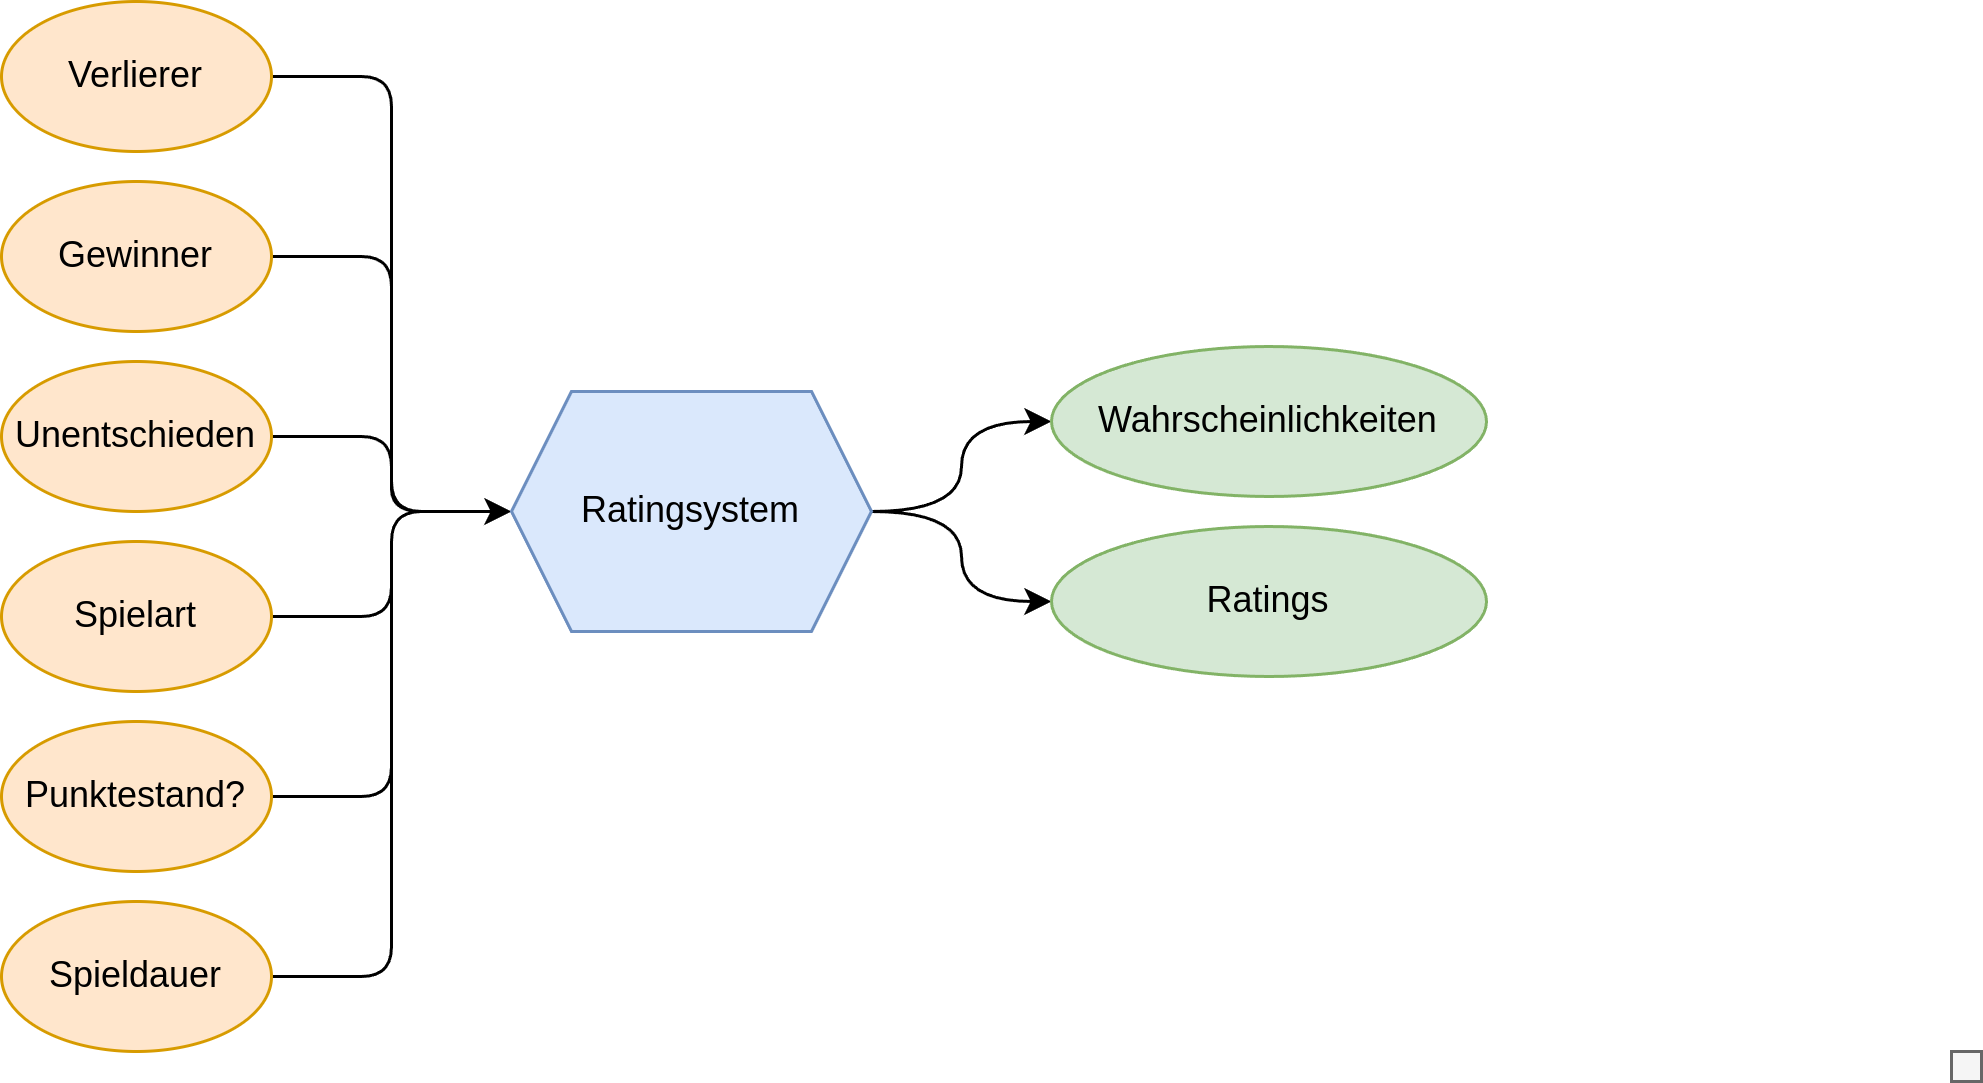

The diagram above was exported from draw.io. Its source (the exported page's mxGraphModel, read from the mxfile embedded in the PNG):
<mxGraphModel dx="1428" dy="764" grid="1" gridSize="10" guides="1" tooltips="1" connect="1" arrows="1" fold="1" page="1" pageScale="1" pageWidth="827" pageHeight="1169" math="0" shadow="0">
  <root>
    <mxCell id="WIyWlLk6GJQsqaUBKTNV-0" />
    <mxCell id="WIyWlLk6GJQsqaUBKTNV-1" parent="WIyWlLk6GJQsqaUBKTNV-0" />
    <mxCell id="O5_8hE4ob5fiawTPfPF2-20" style="edgeStyle=orthogonalEdgeStyle;rounded=1;orthogonalLoop=1;jettySize=auto;html=1;exitX=1;exitY=0.5;exitDx=0;exitDy=0;curved=0;" parent="WIyWlLk6GJQsqaUBKTNV-1" source="O5_8hE4ob5fiawTPfPF2-5" target="O5_8hE4ob5fiawTPfPF2-11" edge="1">
      <mxGeometry relative="1" as="geometry" />
    </mxCell>
    <mxCell id="O5_8hE4ob5fiawTPfPF2-5" value="Unentschieden" style="ellipse;whiteSpace=wrap;html=1;fillColor=#ffe6cc;strokeColor=#d79b00;" parent="WIyWlLk6GJQsqaUBKTNV-1" vertex="1">
      <mxGeometry x="120" y="720" width="90" height="50" as="geometry" />
    </mxCell>
    <mxCell id="O5_8hE4ob5fiawTPfPF2-19" style="edgeStyle=orthogonalEdgeStyle;rounded=1;orthogonalLoop=1;jettySize=auto;html=1;exitX=1;exitY=0.5;exitDx=0;exitDy=0;entryX=0;entryY=0.5;entryDx=0;entryDy=0;curved=0;" parent="WIyWlLk6GJQsqaUBKTNV-1" source="O5_8hE4ob5fiawTPfPF2-6" target="O5_8hE4ob5fiawTPfPF2-11" edge="1">
      <mxGeometry relative="1" as="geometry" />
    </mxCell>
    <mxCell id="O5_8hE4ob5fiawTPfPF2-6" value="Gewinner" style="ellipse;whiteSpace=wrap;html=1;fillColor=#ffe6cc;strokeColor=#d79b00;" parent="WIyWlLk6GJQsqaUBKTNV-1" vertex="1">
      <mxGeometry x="120" y="660" width="90" height="50" as="geometry" />
    </mxCell>
    <mxCell id="O5_8hE4ob5fiawTPfPF2-18" style="edgeStyle=orthogonalEdgeStyle;rounded=1;orthogonalLoop=1;jettySize=auto;html=1;exitX=1;exitY=0.5;exitDx=0;exitDy=0;entryX=0;entryY=0.5;entryDx=0;entryDy=0;curved=0;" parent="WIyWlLk6GJQsqaUBKTNV-1" source="O5_8hE4ob5fiawTPfPF2-7" target="O5_8hE4ob5fiawTPfPF2-11" edge="1">
      <mxGeometry relative="1" as="geometry" />
    </mxCell>
    <mxCell id="O5_8hE4ob5fiawTPfPF2-7" value="Verlierer" style="ellipse;whiteSpace=wrap;html=1;fillColor=#ffe6cc;strokeColor=#d79b00;" parent="WIyWlLk6GJQsqaUBKTNV-1" vertex="1">
      <mxGeometry x="120" y="600" width="90" height="50" as="geometry" />
    </mxCell>
    <mxCell id="O5_8hE4ob5fiawTPfPF2-21" style="edgeStyle=orthogonalEdgeStyle;rounded=1;orthogonalLoop=1;jettySize=auto;html=1;exitX=1;exitY=0.5;exitDx=0;exitDy=0;curved=0;" parent="WIyWlLk6GJQsqaUBKTNV-1" source="O5_8hE4ob5fiawTPfPF2-8" target="O5_8hE4ob5fiawTPfPF2-11" edge="1">
      <mxGeometry relative="1" as="geometry" />
    </mxCell>
    <mxCell id="O5_8hE4ob5fiawTPfPF2-8" value="Spielart" style="ellipse;whiteSpace=wrap;html=1;fillColor=#ffe6cc;strokeColor=#d79b00;" parent="WIyWlLk6GJQsqaUBKTNV-1" vertex="1">
      <mxGeometry x="120" y="780" width="90" height="50" as="geometry" />
    </mxCell>
    <mxCell id="O5_8hE4ob5fiawTPfPF2-22" style="edgeStyle=orthogonalEdgeStyle;rounded=1;orthogonalLoop=1;jettySize=auto;html=1;exitX=1;exitY=0.5;exitDx=0;exitDy=0;entryX=0;entryY=0.5;entryDx=0;entryDy=0;strokeColor=none;curved=0;" parent="WIyWlLk6GJQsqaUBKTNV-1" source="O5_8hE4ob5fiawTPfPF2-9" target="O5_8hE4ob5fiawTPfPF2-11" edge="1">
      <mxGeometry relative="1" as="geometry" />
    </mxCell>
    <mxCell id="O5_8hE4ob5fiawTPfPF2-24" style="edgeStyle=orthogonalEdgeStyle;rounded=1;orthogonalLoop=1;jettySize=auto;html=1;exitX=1;exitY=0.5;exitDx=0;exitDy=0;entryX=0;entryY=0.5;entryDx=0;entryDy=0;curved=0;" parent="WIyWlLk6GJQsqaUBKTNV-1" source="O5_8hE4ob5fiawTPfPF2-9" target="O5_8hE4ob5fiawTPfPF2-11" edge="1">
      <mxGeometry relative="1" as="geometry" />
    </mxCell>
    <mxCell id="O5_8hE4ob5fiawTPfPF2-9" value="Punktestand?" style="ellipse;whiteSpace=wrap;html=1;fillColor=#ffe6cc;strokeColor=#d79b00;" parent="WIyWlLk6GJQsqaUBKTNV-1" vertex="1">
      <mxGeometry x="120" y="840" width="90" height="50" as="geometry" />
    </mxCell>
    <mxCell id="O5_8hE4ob5fiawTPfPF2-23" style="edgeStyle=orthogonalEdgeStyle;rounded=1;orthogonalLoop=1;jettySize=auto;html=1;exitX=1;exitY=0.5;exitDx=0;exitDy=0;entryX=0;entryY=0.5;entryDx=0;entryDy=0;curved=0;" parent="WIyWlLk6GJQsqaUBKTNV-1" source="O5_8hE4ob5fiawTPfPF2-10" target="O5_8hE4ob5fiawTPfPF2-11" edge="1">
      <mxGeometry relative="1" as="geometry" />
    </mxCell>
    <mxCell id="O5_8hE4ob5fiawTPfPF2-10" value="Spieldauer" style="ellipse;whiteSpace=wrap;html=1;fillColor=#ffe6cc;strokeColor=#d79b00;" parent="WIyWlLk6GJQsqaUBKTNV-1" vertex="1">
      <mxGeometry x="120" y="900" width="90" height="50" as="geometry" />
    </mxCell>
    <mxCell id="O5_8hE4ob5fiawTPfPF2-16" style="edgeStyle=orthogonalEdgeStyle;rounded=0;orthogonalLoop=1;jettySize=auto;html=1;exitX=1;exitY=0.5;exitDx=0;exitDy=0;entryX=0;entryY=0.5;entryDx=0;entryDy=0;curved=1;" parent="WIyWlLk6GJQsqaUBKTNV-1" source="O5_8hE4ob5fiawTPfPF2-11" target="O5_8hE4ob5fiawTPfPF2-13" edge="1">
      <mxGeometry relative="1" as="geometry" />
    </mxCell>
    <mxCell id="O5_8hE4ob5fiawTPfPF2-17" style="edgeStyle=orthogonalEdgeStyle;rounded=0;orthogonalLoop=1;jettySize=auto;html=1;exitX=1;exitY=0.5;exitDx=0;exitDy=0;entryX=0;entryY=0.5;entryDx=0;entryDy=0;curved=1;" parent="WIyWlLk6GJQsqaUBKTNV-1" source="O5_8hE4ob5fiawTPfPF2-11" target="O5_8hE4ob5fiawTPfPF2-14" edge="1">
      <mxGeometry relative="1" as="geometry" />
    </mxCell>
    <mxCell id="O5_8hE4ob5fiawTPfPF2-11" value="Ratingsystem" style="shape=hexagon;perimeter=hexagonPerimeter2;whiteSpace=wrap;html=1;fixedSize=1;fillColor=#dae8fc;strokeColor=#6c8ebf;" parent="WIyWlLk6GJQsqaUBKTNV-1" vertex="1">
      <mxGeometry x="290" y="730" width="120" height="80" as="geometry" />
    </mxCell>
    <mxCell id="O5_8hE4ob5fiawTPfPF2-13" value="Wahrscheinlichkeiten" style="ellipse;whiteSpace=wrap;html=1;fillColor=#d5e8d4;strokeColor=#82b366;" parent="WIyWlLk6GJQsqaUBKTNV-1" vertex="1">
      <mxGeometry x="470" y="715" width="145" height="50" as="geometry" />
    </mxCell>
    <mxCell id="O5_8hE4ob5fiawTPfPF2-14" value="Ratings" style="ellipse;whiteSpace=wrap;html=1;fillColor=#d5e8d4;strokeColor=#82b366;" parent="WIyWlLk6GJQsqaUBKTNV-1" vertex="1">
      <mxGeometry x="470" y="775" width="145" height="50" as="geometry" />
    </mxCell>
    <mxCell id="O5_8hE4ob5fiawTPfPF2-29" value="" style="rounded=0;whiteSpace=wrap;html=1;fillColor=#f5f5f5;fontColor=#333333;strokeColor=#666666;" parent="WIyWlLk6GJQsqaUBKTNV-1" vertex="1">
      <mxGeometry x="770" y="950" width="10" height="10" as="geometry" />
    </mxCell>
  </root>
</mxGraphModel>